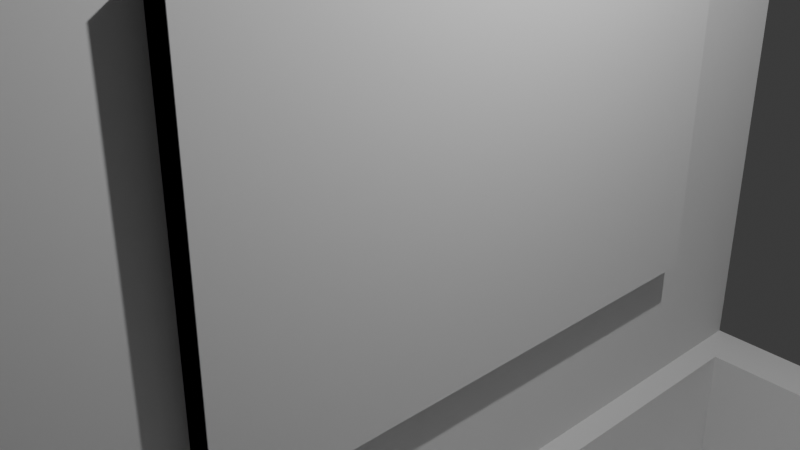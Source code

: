 # Source: CraftBox_1.blend  (saved by Blender 5.0.119; exported with 4.5.12 LTS)
import bpy
from mathutils import Matrix  # noqa: F401  (used for matrix-valued properties, if any)

bpy.ops.wm.read_factory_settings(use_empty=True)
scene = bpy.context.scene
scene.name = 'Scene'

# ---- collections
col_collection = bpy.data.collections.new('Collection'); scene.collection.children.link(col_collection)

# ---- world
world_world = bpy.data.worlds.new('World'); scene.world = world_world
world_world.use_nodes = True; world_world.node_tree.nodes.clear()
_N = world_world.node_tree.nodes; _L = world_world.node_tree.links
n0 = _N.new('ShaderNodeOutputWorld'); n0.name = 'World Output'; n0.location = (200, 100)
n1 = _N.new('ShaderNodeBackground'); n1.name = 'Background'; n1.location = (-200, 100)
n1.inputs[0].default_value = (0.05088, 0.05088, 0.05088, 1.0)
_L.new(n1.outputs[0], n0.inputs[0])
n0.is_active_output = True
world_world.color = (0.05088, 0.05088, 0.05088)
world_world.sun_shadow_jitter_overblur = 0.0

# ---- cameras
cam_camera = bpy.data.cameras.new('Camera')
cam_camera.clip_end = 100.0
cam_camera.ortho_scale = 7.314

# ---- lights
light_light = bpy.data.lights.new('Light', 'POINT')
light_light.energy = 1000.0
light_light.shadow_soft_size = 0.1

# ---- meshes
me_cube_001 = bpy.data.meshes.new('Cube.001')
me_cube_001.from_pydata([(-1.0, -1.0, -1.0), (-1.0, -1.0, 1.0), (-1.0, 1.0, -1.0), (-1.0, 1.0, 1.0), (1.0, -1.0, -1.0), (1.0, -1.0, 1.0), (1.0, 1.0, -1.0), (1.0, 1.0, 1.0), (1.0, -1.0, 1.0), (1.0, 1.0, 1.0), (1.32, 0.8796, -0.6013), (1.32, -0.8796, -0.6013), (7.18, 0.8796, -0.6013), (7.5, 1.0, -1.0), (7.18, -0.8796, -0.6013), (7.5, -1.0, -1.0), (7.5, 1.0, -0.6013), (1.0, 1.0, -0.6013), (1.0, -1.0, -0.6013), (7.5, -1.0, -0.6013), (1.32, 0.8796, -0.9139), (1.32, -0.8796, -0.9139), (7.18, 0.8796, -0.9139), (7.18, -0.8796, -0.9139), (1.0, 0.6477, 0.6477), (1.0, -0.6477, 0.6477), (1.0, 0.6477, 0.6477), (1.0, 0.6477, -0.2491), (1.0, -0.6477, -0.2491), (1.0, -0.6477, 0.6477), (1.0, 0.6477, -0.2491), (1.0, -0.6477, -0.2491), (1.266, 0.6477, 0.6477), (1.266, -0.6477, 0.6477), (1.266, 0.6477, -0.2491), (1.266, -0.6477, -0.2491), (0.9967, 0.6477, 0.6477), (0.9967, -0.6477, 0.6477), (0.9967, 0.6477, -0.2491), (0.9967, -0.6477, -0.2491), (1.277, 0.6477, 0.6477), (1.277, -0.6477, 0.6477), (1.277, 0.6477, -0.2491), (1.277, -0.6477, -0.2491)], [], [(0, 1, 3, 2), (2, 3, 7, 6), (4, 5, 1, 0), (2, 6, 4, 0), (7, 3, 1, 5), (11, 14, 23, 21), (27, 24, 26, 30), (16, 19, 15, 13), (6, 17, 16, 13), (4, 6, 13, 15), (18, 4, 15, 19), (11, 10, 17, 18), (12, 14, 19, 16), (14, 11, 18, 19), (10, 12, 16, 17), (20, 21, 23, 22), (10, 11, 21, 20), (12, 10, 20, 22), (14, 12, 22, 23), (25, 24, 9, 8), (24, 27, 17, 9), (28, 25, 8, 18), (27, 28, 18, 17), (29, 31, 35, 33), (24, 25, 29, 26), (25, 28, 31, 29), (28, 27, 30, 31), (35, 34, 38, 39), (26, 29, 33, 32), (31, 30, 34, 35), (30, 26, 32, 34), (37, 39, 43, 41), (34, 32, 36, 38), (33, 35, 39, 37), (32, 33, 37, 36), (40, 41, 43, 42), (36, 37, 41, 40), (39, 38, 42, 43), (38, 36, 40, 42)])
_uv = me_cube_001.uv_layers.new(name='UVMap')
_uv.uv.foreach_set('vector', [0.375, 0.0, 0.625, 0.0, 0.625, 0.25, 0.375, 0.25, 0.375, 0.25, 0.625, 0.25, 0.625, 0.5, 0.375, 0.5, 0.375, 0.75, 0.625, 0.75, 0.625, 1.0, 0.375, 1.0, 0.125, 0.5, 0.375, 0.5, 0.375, 0.75, 0.125, 0.75, 0.625, 0.5, 0.875, 0.5, 0.875, 0.75, 0.625, 0.75, 0.4375, 0.71, 0.4375, 0.71, 0.4375, 0.71, 0.4375, 0.71, 0.4787, 0.544, 0.5838, 0.544, 0.5838, 0.544, 0.4787, 0.544, 0.4375, 0.5, 0.4375, 0.75, 0.375, 0.75, 0.375, 0.5, 0.0, 0.0, 0.0, 0.0, 0.0, 0.0, 0.0, 0.0, 0.375, 0.75, 0.375, 0.5, 0.375, 0.5, 0.375, 0.75, 0.0, 0.0, 0.0, 0.0, 0.0, 0.0, 0.0, 0.0, 0.4375, 0.71, 0.4375, 0.54, 0.4375, 0.5, 0.4375, 0.75, 0.4375, 0.54, 0.4375, 0.71, 0.4375, 0.75, 0.4375, 0.5, 0.4375, 0.71, 0.4375, 0.71, 0.4375, 0.75, 0.4375, 0.75, 0.4375, 0.54, 0.4375, 0.54, 0.4375, 0.5, 0.4375, 0.5, 0.4375, 0.54, 0.4375, 0.71, 0.4375, 0.71, 0.4375, 0.54, 0.4375, 0.54, 0.4375, 0.71, 0.4375, 0.71, 0.4375, 0.54, 0.4375, 0.54, 0.4375, 0.54, 0.4375, 0.54, 0.4375, 0.54, 0.4375, 0.71, 0.4375, 0.54, 0.4375, 0.54, 0.4375, 0.71, 0.5838, 0.706, 0.5838, 0.544, 0.625, 0.5, 0.625, 0.75, 0.5838, 0.544, 0.4787, 0.544, 0.4375, 0.5, 0.625, 0.5, 0.4787, 0.706, 0.5838, 0.706, 0.625, 0.75, 0.4375, 0.75, 0.4787, 0.544, 0.4787, 0.706, 0.4375, 0.75, 0.4375, 0.5, 0.5838, 0.706, 0.4787, 0.706, 0.4787, 0.706, 0.5838, 0.706, 0.5838, 0.544, 0.5838, 0.706, 0.5838, 0.706, 0.5838, 0.544, 0.5838, 0.706, 0.4787, 0.706, 0.4787, 0.706, 0.5838, 0.706, 0.4787, 0.706, 0.4787, 0.544, 0.4787, 0.544, 0.4787, 0.706, 0.4787, 0.706, 0.4787, 0.544, 0.4787, 0.544, 0.4787, 0.706, 0.5838, 0.544, 0.5838, 0.706, 0.5838, 0.706, 0.5838, 0.544, 0.4787, 0.706, 0.4787, 0.544, 0.4787, 0.544, 0.4787, 0.706, 0.4787, 0.544, 0.5838, 0.544, 0.5838, 0.544, 0.4787, 0.544, 0.5838, 0.706, 0.4787, 0.706, 0.4787, 0.706, 0.5838, 0.706, 0.4787, 0.544, 0.5838, 0.544, 0.5838, 0.544, 0.4787, 0.544, 0.5838, 0.706, 0.4787, 0.706, 0.4787, 0.706, 0.5838, 0.706, 0.5838, 0.544, 0.5838, 0.706, 0.5838, 0.706, 0.5838, 0.544, 0.5838, 0.544, 0.5838, 0.706, 0.4787, 0.706, 0.4787, 0.544, 0.5838, 0.544, 0.5838, 0.706, 0.5838, 0.706, 0.5838, 0.544, 0.4787, 0.706, 0.4787, 0.544, 0.4787, 0.544, 0.4787, 0.706, 0.4787, 0.544, 0.5838, 0.544, 0.5838, 0.544, 0.4787, 0.544])
me_cube_001.update()

# ---- objects
ob_light = bpy.data.objects.new('Light', light_light)
ob_camera = bpy.data.objects.new('Camera', cam_camera)
ob_cube = bpy.data.objects.new('Cube', me_cube_001)

# ---- transforms, parenting, visibility, modifiers, constraints
ob_light.location = (4.076, 1.005, 5.904)
ob_light.rotation_euler = (0.6503, 0.05522, 1.866)
ob_light.lock_rotations_4d = False
ob_light.empty_display_type = 'ARROWS'
ob_light.color = (0.0, 0.0, 0.0, 0.0)
ob_light.lineart.crease_threshold = 0.0
ob_camera.location = (7.359, -6.926, 4.958)
ob_camera.rotation_euler = (1.109, 0.0, 0.8149)
ob_camera.lock_rotations_4d = False
ob_camera.empty_display_type = 'ARROWS'
ob_camera.color = (0.0, 0.0, 0.0, 0.0)
ob_camera.display_type = 'WIRE'
ob_camera.lineart.crease_threshold = 0.0
ob_cube.location = (0.0, 0.0, 0.0)
ob_cube.scale = (1.0, 5.0, 5.0)

# ---- collection membership
col_collection.objects.link(ob_light)
col_collection.objects.link(ob_camera)
col_collection.objects.link(ob_cube)

# ---- scene / render settings (as saved in the file)
scene.camera = ob_camera
scene.frame_start = 1; scene.frame_end = 250; scene.frame_set(6)
scene.render.engine = 'BLENDER_EEVEE_NEXT'
scene.render.bake_bias = 0.0
scene.render.bake_samples = 0
scene.cycles.sampling_pattern = 'TABULATED_SOBOL'
scene.eevee.use_volume_custom_range = False
bpy.context.view_layer.update()
